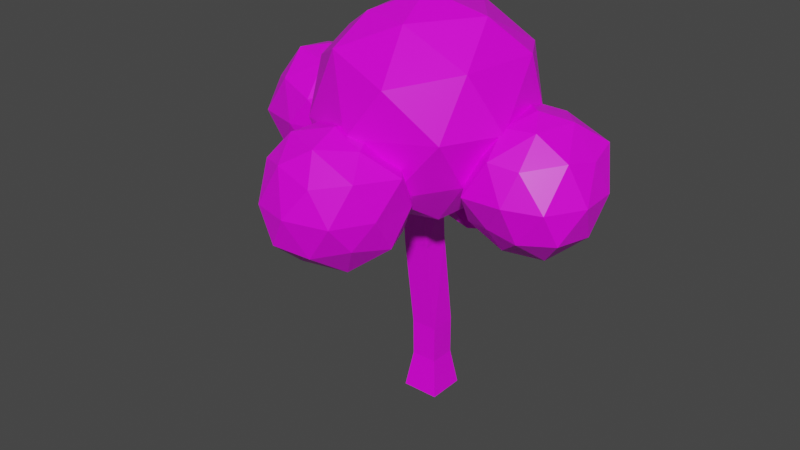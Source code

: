 # Source: Tree1.blend  (saved by Blender 2.91.10; exported with 4.5.12 LTS)
import bpy
from mathutils import Matrix  # noqa: F401  (used for matrix-valued properties, if any)

bpy.ops.wm.read_factory_settings(use_empty=True)
scene = bpy.context.scene
scene.name = 'Scene'

# ---- collections
col_collection = bpy.data.collections.new('Collection'); scene.collection.children.link(col_collection)

# ---- images (referenced by path relative to the original .blend; pixels are not part of the script)
import os
ASSET_DIR = os.environ.get("B2B_ASSET_DIR", "")  # directory of the original .blend (textures are referenced by path, not embedded)
HERE = os.path.dirname(os.path.abspath(__file__))  # packed textures are extracted next to this script under _unpacked/

def load_image(name, relpath, width, height, colorspace="sRGB"):
    """Load a texture the original file referenced (path relative to the .blend, or extracted next to this script)."""
    p = next((c for c in (os.path.join(HERE, relpath), os.path.join(ASSET_DIR, relpath)) if relpath and os.path.exists(c)), "")
    if p:
        img = bpy.data.images.load(p, check_existing=True)
        img.name = name
    else:  # same state as the original file: an image datablock whose file is absent (Cycles renders it pink)
        img = bpy.data.images.new(name, width, height)
        img.source = "FILE"
        img.filepath = "//" + (relpath or name)
    img.colorspace_settings.name = colorspace
    return img
img_imphenziapalette01_png = load_image('ImphenziaPalette01.png', 'ImphenziaPalette01.png', 1024, 1024, 'sRGB')

# ---- materials (node trees are filled in below, after node groups)
mat_material = bpy.data.materials.new('Material')
mat_material.alpha_threshold = 0.0
mat_material.use_transparent_shadow = False
mat_material.line_color = (0.0, 0.0, 0.0, 1.0)

# ---- material node trees
mat_material.use_nodes = True; mat_material.node_tree.nodes.clear()
_N = mat_material.node_tree.nodes; _L = mat_material.node_tree.links
n0 = _N.new('ShaderNodeOutputMaterial'); n0.name = 'Material Output'; n0.location = (300, 300)
n1 = _N.new('ShaderNodeBsdfPrincipled'); n1.name = 'Principled BSDF'; n1.location = (10, 300)
n1.distribution = 'GGX'
n1.subsurface_method = 'BURLEY'
n1.inputs[2].default_value = 0.4
n1.inputs[3].default_value = 1.45
n1.inputs[27].default_value = (0.0, 0.0, 0.0, 1.0)
n1.inputs[28].default_value = 1.0
n2 = _N.new('ShaderNodeTexImage'); n2.name = 'Image Texture'; n2.location = (-357, 165)
n2.image = img_imphenziapalette01_png
n2.interpolation = 'Closest'
_L.new(n1.outputs[0], n0.inputs[0])
_L.new(n2.outputs[0], n1.inputs[0])
n0.is_active_output = True

# ---- world
world_world = bpy.data.worlds.new('World'); scene.world = world_world
world_world.use_nodes = True; world_world.node_tree.nodes.clear()
_N = world_world.node_tree.nodes; _L = world_world.node_tree.links
n0 = _N.new('ShaderNodeOutputWorld'); n0.name = 'World Output'; n0.location = (300, 300)
n1 = _N.new('ShaderNodeBackground'); n1.name = 'Background'; n1.location = (10, 300)
n1.inputs[0].default_value = (0.05088, 0.05088, 0.05088, 1.0)
_L.new(n1.outputs[0], n0.inputs[0])
n0.is_active_output = True
world_world.color = (0.05088, 0.05088, 0.05088)
world_world.use_sun_shadow = False
world_world.sun_shadow_jitter_overblur = 0.0

# ---- meshes
me_cube_001 = bpy.data.meshes.new('Cube.001')
me_cube_001.from_pydata([(-1.0, -1.0, -1.0), (-0.6968, -0.6968, 1.0), (-1.0, 1.0, -1.0), (-0.6968, 0.6968, 1.0), (1.0, -1.0, -1.0), (0.6968, -0.6968, 1.0), (1.0, 1.0, -1.0), (0.6968, 0.6968, 1.0), (-0.7513, -0.6718, 2.998), (-0.7127, 0.7004, 3.09), (0.6929, 0.6955, 3.079), (0.6791, -0.6868, 2.965), (-0.9974, -1.092, 7.879), (-1.065, 0.3099, 8.205), (0.4816, 0.2691, 8.055), (0.3896, -1.082, 7.826), (-0.7021, -1.593, 10.61), (-0.7279, -0.2334, 10.93), (0.6928, -0.1689, 10.7), (0.4736, -1.493, 10.7), (-0.8207, -1.695, 11.93), (-0.8392, -0.3353, 11.82), (0.4954, -0.03409, 11.8), (0.4582, -1.694, 11.79), (0.5818, -1.568, 10.62), (-0.6862, -1.552, 10.6), (0.7955, -1.665, 12.0), (-0.6426, -1.698, 11.97), (0.5073, -4.077, 10.26), (-1.048, -3.996, 10.15), (0.474, -4.351, 11.39), (-0.9198, -4.04, 11.5), (0.4176, -4.839, 10.08), (-0.9231, -5.036, 10.19), (0.4996, -4.735, 11.44), (-1.007, -4.865, 11.19), (0.4826, -7.204, 10.98), (-0.1482, -7.503, 10.91), (0.4122, -7.278, 11.46), (-0.2113, -7.317, 11.52), (-0.9056, -1.484, 10.59), (-0.6279, -0.1781, 10.7), (-0.663, -1.644, 11.83), (-0.7528, -0.3165, 11.66), (-1.103, -1.491, 10.57), (-0.8523, -0.1123, 11.11), (-1.095, -1.496, 11.72), (-0.9998, -0.2473, 11.96), (-4.101, -1.12, 10.54), (-4.26, 0.1498, 10.78), (-3.482, -1.237, 11.78), (-3.347, -0.1584, 11.48), (-5.905, -1.302, 11.42), (-5.87, -0.8215, 11.61), (-5.33, -1.308, 12.06), (-5.706, -0.7545, 11.9), (0.953, -0.2961, 10.71), (0.8535, -1.442, 10.72), (1.028, -0.1131, 11.62), (1.126, -1.589, 11.89), (3.945, -0.5792, 10.15), (3.494, -1.942, 10.38), (3.841, -0.2031, 11.19), (3.611, -1.436, 11.63), (4.547, -0.9683, 10.24), (4.076, -2.085, 10.61), (4.384, -0.458, 11.09), (3.91, -1.69, 11.7), (6.564, -2.181, 11.5), (6.46, -2.496, 11.68), (6.369, -1.488, 12.01), (6.355, -2.498, 12.07), (0.2302, -7.333, 9.715), (2.661, -9.095, 11.75), (-0.7, -10.46, 11.51), (-2.875, -7.491, 11.48), (-0.7259, -4.58, 11.74), (2.747, -5.767, 11.5), (1.208, -10.12, 14.61), (-2.25, -9.089, 14.78), (-2.19, -5.586, 14.81), (1.655, -4.291, 14.67), (3.789, -7.077, 14.81), (0.4685, -7.588, 16.48), (-0.3274, -9.061, 10.29), (1.714, -8.343, 10.13), (1.109, -10.07, 11.29), (3.322, -7.261, 11.39), (1.745, -6.308, 10.25), (-1.593, -7.534, 10.24), (-2.202, -9.113, 11.27), (-0.4149, -5.603, 10.37), (-2.005, -5.779, 11.53), (1.191, -4.718, 11.46), (3.487, -8.464, 13.18), (3.584, -6.17, 13.17), (0.1968, -10.75, 13.12), (2.294, -10.1, 13.06), (-3.087, -8.521, 13.06), (-1.82, -10.14, 13.04), (-1.695, -4.605, 13.18), (-3.093, -6.245, 13.54), (2.425, -4.788, 13.08), (0.2846, -4.143, 13.43), (2.857, -9.14, 14.97), (-0.7743, -9.849, 15.08), (-2.844, -7.44, 14.98), (-0.4819, -5.006, 14.82), (2.623, -5.766, 14.74), (0.6153, -9.156, 15.96), (2.158, -7.896, 15.87), (-1.421, -8.347, 16.0), (-1.043, -6.282, 16.09), (0.9322, -5.618, 16.16), (6.699, -1.661, 10.02), (9.286, -3.371, 11.9), (6.055, -4.101, 12.03), (3.892, -1.399, 12.1), (5.79, 1.842, 12.06), (8.836, 0.4399, 11.89), (7.553, -4.018, 15.12), (4.626, -3.085, 15.1), (4.108, 0.736, 15.01), (7.16, 1.563, 15.12), (9.398, -0.9002, 15.08), (6.629, -1.354, 16.87), (6.295, -3.139, 10.65), (8.188, -2.549, 10.54), (7.65, -4.122, 11.77), (9.55, -1.242, 11.64), (7.968, -0.4424, 10.54), (5.1, -1.529, 10.63), (4.636, -3.479, 11.73), (6.161, 0.245, 10.59), (4.054, 0.3148, 11.92), (7.381, 1.519, 11.68), (9.951, -2.24, 13.49), (9.81, -0.1943, 13.46), (7.178, -4.733, 13.56), (8.891, -4.008, 13.48), (3.732, -1.857, 13.81), (5.087, -4.705, 13.47), (4.437, 1.426, 13.62), (3.758, -0.6412, 13.55), (8.412, 1.864, 13.55), (6.406, 2.075, 13.44), (9.017, -2.505, 15.39), (6.141, -4.355, 15.31), (4.107, -0.6587, 15.39), (5.759, 1.813, 15.33), (9.072, 0.7636, 15.38), (7.429, -2.635, 16.41), (8.013, -0.5518, 16.44), (5.892, -2.882, 16.35), (4.987, 0.1551, 16.56), (6.879, 0.6399, 16.33), (-5.933, -1.048, 10.84), (-2.954, -2.884, 12.63), (-6.29, -3.96, 12.57), (-8.722, -1.06, 12.65), (-6.23, 1.954, 12.74), (-2.827, 0.7897, 12.68), (-4.207, -4.461, 15.67), (-7.691, -2.771, 15.61), (-7.685, 1.009, 15.93), (-4.262, 1.144, 15.76), (-1.963, -0.9513, 15.63), (-5.24, -1.122, 17.44), (-5.902, -2.772, 11.03), (-3.979, -2.216, 11.43), (-4.611, -3.815, 12.34), (-2.307, -1.144, 12.43), (-3.781, -0.1188, 11.17), (-7.358, -1.135, 11.27), (-7.685, -2.804, 12.54), (-6.027, 0.5019, 11.19), (-7.764, 0.6943, 12.29), (-4.587, 1.542, 12.5), (-1.724, -2.265, 13.92), (-1.936, 0.08366, 14.26), (-5.18, -4.758, 14.3), (-3.368, -3.747, 13.94), (-8.472, -2.187, 14.2), (-7.619, -3.859, 14.13), (-7.439, 1.363, 13.97), (-8.605, -0.2258, 13.96), (-3.378, 1.653, 14.23), (-5.546, 2.104, 14.07), (-2.764, -2.352, 15.89), (-6.321, -3.83, 16.07), (-8.12, -0.9497, 16.01), (-6.235, 1.219, 15.84), (-2.453, 0.0004284, 15.65), (-4.708, -2.789, 17.0), (-3.171, -1.709, 16.94), (-6.739, -2.254, 17.19), (-6.821, -0.2018, 16.94), (-4.566, 0.6979, 16.89), (0.9585, -1.901, 10.57), (4.863, -4.257, 13.69), (-0.6095, -6.703, 13.6), (-3.708, -2.285, 13.62), (-0.287, 2.696, 13.56), (4.705, 1.434, 13.71), (2.58, -6.989, 18.4), (-2.852, -4.822, 18.27), (-2.302, 0.8762, 18.1), (2.092, 2.647, 18.38), (5.399, -0.1023, 18.85), (0.9479, -1.987, 21.35), (0.07955, -4.636, 11.42), (3.182, -3.747, 11.42), (2.41, -6.401, 13.17), (5.602, -1.461, 13.1), (3.308, -0.3022, 11.38), (-1.843, -1.98, 11.56), (-3.116, -4.409, 13.33), (0.3126, 0.6772, 11.26), (-2.319, 0.5577, 13.33), (2.132, 2.478, 13.22), (6.111, -3.071, 16.11), (5.803, 0.4222, 16.08), (1.023, -7.619, 16.04), (4.683, -5.766, 16.07), (-4.143, -3.606, 16.21), (-2.209, -6.415, 15.9), (-2.071, 2.369, 15.99), (-3.792, -0.1486, 16.22), (3.548, 3.122, 16.04), (0.8211, 3.898, 16.47), (4.826, -4.12, 18.83), (-0.9331, -6.097, 19.26), (-3.387, -2.298, 19.01), (-0.4566, 2.184, 18.84), (4.441, 1.505, 18.87), (1.647, -4.477, 20.46), (4.015, -1.641, 20.61), (-0.8622, -3.89, 20.47), (-0.836, -0.4136, 20.7), (1.77, 1.13, 20.51)], [], [(0, 1, 3, 2), (2, 3, 7, 6), (6, 7, 5, 4), (4, 5, 1, 0), (2, 6, 4, 0), (3, 1, 8, 9), (8, 11, 15, 12), (1, 5, 11, 8), (7, 3, 9, 10), (5, 7, 10, 11), (15, 14, 18, 19), (10, 9, 13, 14), (11, 10, 14, 15), (9, 8, 12, 13), (16, 19, 24, 25), (13, 12, 16, 17), (12, 15, 19, 16), (14, 13, 17, 18), (22, 21, 20, 23), (18, 17, 21, 22), (23, 19, 57, 59), (21, 17, 41, 43), (24, 26, 30, 28), (19, 23, 26, 24), (20, 16, 25, 27), (23, 20, 27, 26), (31, 29, 33, 35), (25, 24, 28, 29), (27, 25, 29, 31), (26, 27, 31, 30), (32, 34, 38, 36), (30, 31, 35, 34), (28, 30, 34, 32), (29, 28, 32, 33), (37, 36, 38, 39), (33, 32, 36, 37), (35, 33, 37, 39), (34, 35, 39, 38), (43, 41, 45, 47), (20, 21, 43, 42), (16, 20, 42, 40), (17, 16, 40, 41), (44, 46, 50, 48), (42, 43, 47, 46), (40, 42, 46, 44), (41, 40, 44, 45), (49, 48, 52, 53), (45, 44, 48, 49), (47, 45, 49, 51), (46, 47, 51, 50), (53, 52, 54, 55), (51, 49, 53, 55), (50, 51, 55, 54), (48, 50, 54, 52), (59, 57, 61, 63), (22, 23, 59, 58), (18, 22, 58, 56), (19, 18, 56, 57), (60, 62, 66, 64), (57, 56, 60, 61), (56, 58, 62, 60), (58, 59, 63, 62), (66, 67, 71, 70), (62, 63, 67, 66), (63, 61, 65, 67), (61, 60, 64, 65), (69, 68, 70, 71), (67, 65, 69, 71), (65, 64, 68, 69), (64, 66, 70, 68), (72, 85, 84), (73, 85, 87), (72, 84, 89), (72, 89, 91), (72, 91, 88), (73, 87, 94), (74, 86, 96), (75, 90, 98), (76, 92, 100), (77, 93, 102), (73, 94, 97), (74, 96, 99), (75, 98, 101), (76, 100, 103), (77, 102, 95), (78, 104, 109), (79, 105, 111), (80, 106, 112), (81, 107, 113), (82, 108, 110), (110, 113, 83), (110, 108, 113), (108, 81, 113), (113, 112, 83), (113, 107, 112), (107, 80, 112), (112, 111, 83), (112, 106, 111), (106, 79, 111), (111, 109, 83), (111, 105, 109), (105, 78, 109), (109, 110, 83), (109, 104, 110), (104, 82, 110), (95, 108, 82), (95, 102, 108), (102, 81, 108), (103, 107, 81), (103, 100, 107), (100, 80, 107), (101, 106, 80), (101, 98, 106), (98, 79, 106), (99, 105, 79), (99, 96, 105), (96, 78, 105), (97, 104, 78), (97, 94, 104), (94, 82, 104), (102, 103, 81), (102, 93, 103), (93, 76, 103), (100, 101, 80), (100, 92, 101), (92, 75, 101), (98, 99, 79), (98, 90, 99), (90, 74, 99), (96, 97, 78), (96, 86, 97), (86, 73, 97), (94, 95, 82), (94, 87, 95), (87, 77, 95), (88, 93, 77), (88, 91, 93), (91, 76, 93), (91, 92, 76), (91, 89, 92), (89, 75, 92), (89, 90, 75), (89, 84, 90), (84, 74, 90), (87, 88, 77), (87, 85, 88), (85, 72, 88), (84, 86, 74), (84, 85, 86), (85, 73, 86), (114, 127, 126), (115, 127, 129), (114, 126, 131), (114, 131, 133), (114, 133, 130), (115, 129, 136), (116, 128, 138), (117, 132, 140), (118, 134, 142), (119, 135, 144), (115, 136, 139), (116, 138, 141), (117, 140, 143), (118, 142, 145), (119, 144, 137), (120, 146, 151), (121, 147, 153), (122, 148, 154), (123, 149, 155), (124, 150, 152), (152, 155, 125), (152, 150, 155), (150, 123, 155), (155, 154, 125), (155, 149, 154), (149, 122, 154), (154, 153, 125), (154, 148, 153), (148, 121, 153), (153, 151, 125), (153, 147, 151), (147, 120, 151), (151, 152, 125), (151, 146, 152), (146, 124, 152), (137, 150, 124), (137, 144, 150), (144, 123, 150), (145, 149, 123), (145, 142, 149), (142, 122, 149), (143, 148, 122), (143, 140, 148), (140, 121, 148), (141, 147, 121), (141, 138, 147), (138, 120, 147), (139, 146, 120), (139, 136, 146), (136, 124, 146), (144, 145, 123), (144, 135, 145), (135, 118, 145), (142, 143, 122), (142, 134, 143), (134, 117, 143), (140, 141, 121), (140, 132, 141), (132, 116, 141), (138, 139, 120), (138, 128, 139), (128, 115, 139), (136, 137, 124), (136, 129, 137), (129, 119, 137), (130, 135, 119), (130, 133, 135), (133, 118, 135), (133, 134, 118), (133, 131, 134), (131, 117, 134), (131, 132, 117), (131, 126, 132), (126, 116, 132), (129, 130, 119), (129, 127, 130), (127, 114, 130), (126, 128, 116), (126, 127, 128), (127, 115, 128), (156, 169, 168), (157, 169, 171), (156, 168, 173), (156, 173, 175), (156, 175, 172), (157, 171, 178), (158, 170, 180), (159, 174, 182), (160, 176, 184), (161, 177, 186), (157, 178, 181), (158, 180, 183), (159, 182, 185), (160, 184, 187), (161, 186, 179), (162, 188, 193), (163, 189, 195), (164, 190, 196), (165, 191, 197), (166, 192, 194), (194, 197, 167), (194, 192, 197), (192, 165, 197), (197, 196, 167), (197, 191, 196), (191, 164, 196), (196, 195, 167), (196, 190, 195), (190, 163, 195), (195, 193, 167), (195, 189, 193), (189, 162, 193), (193, 194, 167), (193, 188, 194), (188, 166, 194), (179, 192, 166), (179, 186, 192), (186, 165, 192), (187, 191, 165), (187, 184, 191), (184, 164, 191), (185, 190, 164), (185, 182, 190), (182, 163, 190), (183, 189, 163), (183, 180, 189), (180, 162, 189), (181, 188, 162), (181, 178, 188), (178, 166, 188), (186, 187, 165), (186, 177, 187), (177, 160, 187), (184, 185, 164), (184, 176, 185), (176, 159, 185), (182, 183, 163), (182, 174, 183), (174, 158, 183), (180, 181, 162), (180, 170, 181), (170, 157, 181), (178, 179, 166), (178, 171, 179), (171, 161, 179), (172, 177, 161), (172, 175, 177), (175, 160, 177), (175, 176, 160), (175, 173, 176), (173, 159, 176), (173, 174, 159), (173, 168, 174), (168, 158, 174), (171, 172, 161), (171, 169, 172), (169, 156, 172), (168, 170, 158), (168, 169, 170), (169, 157, 170), (198, 211, 210), (199, 211, 213), (198, 210, 215), (198, 215, 217), (198, 217, 214), (199, 213, 220), (200, 212, 222), (201, 216, 224), (202, 218, 226), (203, 219, 228), (199, 220, 223), (200, 222, 225), (201, 224, 227), (202, 226, 229), (203, 228, 221), (204, 230, 235), (205, 231, 237), (206, 232, 238), (207, 233, 239), (208, 234, 236), (236, 239, 209), (236, 234, 239), (234, 207, 239), (239, 238, 209), (239, 233, 238), (233, 206, 238), (238, 237, 209), (238, 232, 237), (232, 205, 237), (237, 235, 209), (237, 231, 235), (231, 204, 235), (235, 236, 209), (235, 230, 236), (230, 208, 236), (221, 234, 208), (221, 228, 234), (228, 207, 234), (229, 233, 207), (229, 226, 233), (226, 206, 233), (227, 232, 206), (227, 224, 232), (224, 205, 232), (225, 231, 205), (225, 222, 231), (222, 204, 231), (223, 230, 204), (223, 220, 230), (220, 208, 230), (228, 229, 207), (228, 219, 229), (219, 202, 229), (226, 227, 206), (226, 218, 227), (218, 201, 227), (224, 225, 205), (224, 216, 225), (216, 200, 225), (222, 223, 204), (222, 212, 223), (212, 199, 223), (220, 221, 208), (220, 213, 221), (213, 203, 221), (214, 219, 203), (214, 217, 219), (217, 202, 219), (217, 218, 202), (217, 215, 218), (215, 201, 218), (215, 216, 201), (215, 210, 216), (210, 200, 216), (213, 214, 203), (213, 211, 214), (211, 198, 214), (210, 212, 200), (210, 211, 212), (211, 199, 212)])
_uv = me_cube_001.uv_layers.new(name='UVMap')
_uv.uv.foreach_set('vector', [0.8086, 0.5664, 0.8086, 0.5664, 0.8086, 0.5664, 0.8086, 0.5664, 0.8086, 0.5664, 0.8086, 0.5664, 0.8086, 0.5664, 0.8086, 0.5664, 0.8086, 0.5664, 0.8086, 0.5664, 0.8086, 0.5664, 0.8086, 0.5664, 0.8086, 0.5664, 0.8086, 0.5664, 0.8086, 0.5664, 0.8086, 0.5664, 0.8086, 0.5664, 0.8086, 0.5664, 0.8086, 0.5664, 0.8086, 0.5664, 0.8086, 0.5664, 0.8086, 0.5664, 0.8086, 0.5664, 0.8086, 0.5664, 0.8086, 0.5664, 0.8086, 0.5664, 0.8086, 0.5664, 0.8086, 0.5664, 0.8086, 0.5664, 0.8086, 0.5664, 0.8086, 0.5664, 0.8086, 0.5664, 0.8086, 0.5664, 0.8086, 0.5664, 0.8086, 0.5664, 0.8086, 0.5664, 0.8086, 0.5664, 0.8086, 0.5664, 0.8086, 0.5664, 0.8086, 0.5664, 0.8086, 0.5664, 0.8086, 0.5664, 0.8086, 0.5664, 0.8086, 0.5664, 0.8086, 0.5664, 0.8086, 0.5664, 0.8086, 0.5664, 0.8086, 0.5664, 0.8086, 0.5664, 0.8086, 0.5664, 0.8086, 0.5664, 0.8086, 0.5664, 0.8086, 0.5664, 0.8086, 0.5664, 0.8086, 0.5664, 0.8086, 0.5664, 0.8086, 0.5664, 0.8086, 0.5664, 0.8086, 0.5664, 0.8086, 0.5664, 0.8086, 0.5664, 0.8086, 0.5664, 0.8086, 0.5664, 0.8086, 0.5664, 0.8086, 0.5664, 0.8086, 0.5664, 0.8086, 0.5664, 0.8086, 0.5664, 0.8086, 0.5664, 0.8086, 0.5664, 0.8086, 0.5664, 0.8086, 0.5664, 0.8086, 0.5664, 0.8086, 0.5664, 0.8086, 0.5664, 0.8086, 0.5664, 0.8086, 0.5664, 0.8086, 0.5664, 0.8086, 0.5664, 0.8086, 0.5664, 0.8086, 0.5664, 0.8086, 0.5664, 0.8086, 0.5664, 0.8086, 0.5664, 0.8086, 0.5664, 0.8086, 0.5664, 0.8086, 0.5664, 0.8086, 0.5664, 0.8086, 0.5664, 0.8086, 0.5664, 0.8086, 0.5664, 0.8086, 0.5664, 0.8086, 0.5664, 0.8086, 0.5664, 0.8086, 0.5664, 0.8086, 0.5664, 0.8086, 0.5664, 0.8086, 0.5664, 0.8086, 0.5664, 0.8086, 0.5664, 0.8086, 0.5664, 0.8086, 0.5664, 0.8086, 0.5664, 0.8086, 0.5664, 0.8086, 0.5664, 0.8086, 0.5664, 0.8086, 0.5664, 0.8086, 0.5664, 0.8086, 0.5664, 0.8086, 0.5664, 0.8086, 0.5664, 0.8086, 0.5664, 0.8086, 0.5664, 0.8086, 0.5664, 0.8086, 0.5664, 0.8086, 0.5664, 0.8086, 0.5664, 0.8086, 0.5664, 0.8086, 0.5664, 0.8086, 0.5664, 0.8086, 0.5664, 0.8086, 0.5664, 0.8086, 0.5664, 0.8086, 0.5664, 0.8086, 0.5664, 0.8086, 0.5664, 0.8086, 0.5664, 0.8086, 0.5664, 0.8086, 0.5664, 0.8086, 0.5664, 0.8086, 0.5664, 0.8086, 0.5664, 0.8086, 0.5664, 0.8086, 0.5664, 0.8086, 0.5664, 0.8086, 0.5664, 0.8086, 0.5664, 0.8086, 0.5664, 0.8086, 0.5664, 0.8086, 0.5664, 0.8086, 0.5664, 0.8086, 0.5664, 0.8086, 0.5664, 0.8086, 0.5664, 0.8086, 0.5664, 0.8086, 0.5664, 0.8086, 0.5664, 0.8086, 0.5664, 0.8086, 0.5664, 0.8086, 0.5664, 0.8086, 0.5664, 0.8086, 0.5664, 0.8086, 0.5664, 0.8086, 0.5664, 0.8086, 0.5664, 0.8086, 0.5664, 0.8086, 0.5664, 0.8086, 0.5664, 0.8086, 0.5664, 0.8086, 0.5664, 0.8086, 0.5664, 0.8086, 0.5664, 0.8086, 0.5664, 0.8086, 0.5664, 0.8086, 0.5664, 0.8086, 0.5664, 0.8086, 0.5664, 0.8086, 0.5664, 0.8086, 0.5664, 0.8086, 0.5664, 0.8086, 0.5664, 0.8086, 0.5664, 0.8086, 0.5664, 0.8086, 0.5664, 0.8086, 0.5664, 0.8086, 0.5664, 0.8086, 0.5664, 0.8086, 0.5664, 0.8086, 0.5664, 0.8086, 0.5664, 0.8086, 0.5664, 0.8086, 0.5664, 0.8086, 0.5664, 0.8086, 0.5664, 0.8086, 0.5664, 0.8086, 0.5664, 0.8086, 0.5664, 0.8086, 0.5664, 0.8086, 0.5664, 0.8086, 0.5664, 0.8086, 0.5664, 0.8086, 0.5664, 0.8086, 0.5664, 0.8086, 0.5664, 0.8086, 0.5664, 0.8086, 0.5664, 0.8086, 0.5664, 0.8086, 0.5664, 0.8086, 0.5664, 0.8086, 0.5664, 0.8086, 0.5664, 0.8086, 0.5664, 0.8086, 0.5664, 0.8086, 0.5664, 0.8086, 0.5664, 0.8086, 0.5664, 0.8086, 0.5664, 0.8086, 0.5664, 0.8086, 0.5664, 0.8086, 0.5664, 0.8086, 0.5664, 0.8086, 0.5664, 0.8086, 0.5664, 0.8086, 0.5664, 0.8086, 0.5664, 0.8086, 0.5664, 0.8086, 0.5664, 0.8086, 0.5664, 0.8086, 0.5664, 0.8086, 0.5664, 0.8086, 0.5664, 0.8086, 0.5664, 0.8086, 0.5664, 0.8086, 0.5664, 0.8086, 0.5664, 0.8086, 0.5664, 0.8086, 0.5664, 0.8086, 0.5664, 0.8086, 0.5664, 0.8086, 0.5664, 0.8086, 0.5664, 0.8086, 0.5664, 0.8086, 0.5664, 0.8086, 0.5664, 0.8086, 0.5664, 0.8086, 0.5664, 0.8086, 0.5664, 0.8086, 0.5664, 0.8086, 0.5664, 0.8086, 0.5664, 0.8086, 0.5664, 0.8086, 0.5664, 0.8086, 0.5664, 0.8086, 0.5664, 0.8086, 0.5664, 0.8086, 0.5664, 0.8086, 0.5664, 0.8086, 0.5664, 0.8086, 0.5664, 0.8086, 0.5664, 0.8086, 0.5664, 0.8086, 0.5664, 0.8086, 0.5664, 0.8086, 0.5664, 0.8086, 0.5664, 0.8086, 0.5664, 0.8086, 0.5664, 0.8086, 0.5664, 0.8086, 0.5664, 0.8086, 0.5664, 0.8086, 0.5664, 0.8086, 0.5664, 0.8086, 0.5664, 0.8086, 0.5664, 0.8086, 0.5664, 0.8086, 0.5664, 0.8086, 0.5664, 0.8086, 0.5664, 0.8086, 0.5664, 0.8086, 0.5664, 0.8086, 0.5664, 0.8086, 0.5664, 0.8086, 0.5664, 0.8086, 0.5664, 0.8086, 0.5664, 0.8086, 0.5664, 0.8086, 0.5664, 0.8086, 0.5664, 0.8086, 0.5664, 0.8086, 0.5664, 0.8184, 0.7987, 0.8184, 0.7987, 0.8184, 0.7987, 0.8184, 0.7987, 0.8184, 0.7987, 0.8184, 0.7987, 0.8184, 0.7987, 0.8184, 0.7987, 0.8184, 0.7987, 0.8184, 0.7987, 0.8184, 0.7987, 0.8184, 0.7987, 0.8184, 0.7987, 0.8184, 0.7987, 0.8184, 0.7987, 0.8184, 0.7987, 0.8184, 0.7987, 0.8184, 0.7987, 0.8184, 0.7987, 0.8184, 0.7987, 0.8184, 0.7987, 0.8184, 0.7987, 0.8184, 0.7987, 0.8184, 0.7987, 0.8184, 0.7987, 0.8184, 0.7987, 0.8184, 0.7987, 0.8184, 0.7987, 0.8184, 0.7987, 0.8184, 0.7987, 0.8184, 0.7987, 0.8184, 0.7987, 0.8184, 0.7987, 0.8184, 0.7987, 0.8184, 0.7987, 0.8184, 0.7987, 0.8184, 0.7987, 0.8184, 0.7987, 0.8184, 0.7987, 0.8184, 0.7987, 0.8184, 0.7987, 0.8184, 0.7987, 0.8184, 0.7987, 0.8184, 0.7987, 0.8184, 0.7987, 0.8184, 0.7987, 0.8184, 0.7987, 0.8184, 0.7987, 0.8184, 0.7987, 0.8184, 0.7987, 0.8184, 0.7987, 0.8184, 0.7987, 0.8184, 0.7987, 0.8184, 0.7987, 0.8184, 0.7987, 0.8184, 0.7987, 0.8184, 0.7987, 0.8184, 0.7987, 0.8184, 0.7987, 0.8184, 0.7987, 0.8184, 0.7987, 0.8184, 0.7987, 0.8184, 0.7987, 0.8184, 0.7987, 0.8184, 0.7987, 0.8184, 0.7987, 0.8184, 0.7987, 0.8184, 0.7987, 0.8184, 0.7987, 0.8184, 0.7987, 0.8184, 0.7987, 0.8184, 0.7987, 0.8184, 0.7987, 0.8184, 0.7987, 0.8184, 0.7987, 0.8184, 0.7987, 0.8184, 0.7987, 0.8184, 0.7987, 0.8184, 0.7987, 0.8184, 0.7987, 0.8184, 0.7987, 0.8184, 0.7987, 0.8184, 0.7987, 0.8184, 0.7987, 0.8184, 0.7987, 0.8184, 0.7987, 0.8184, 0.7987, 0.8184, 0.7987, 0.8184, 0.7987, 0.8184, 0.7987, 0.8184, 0.7987, 0.8184, 0.7987, 0.8184, 0.7987, 0.8184, 0.7987, 0.8184, 0.7987, 0.8184, 0.7987, 0.8184, 0.7987, 0.8184, 0.7987, 0.8184, 0.7987, 0.8184, 0.7987, 0.8184, 0.7987, 0.8184, 0.7987, 0.8184, 0.7987, 0.8184, 0.7987, 0.8184, 0.7987, 0.8184, 0.7987, 0.8184, 0.7987, 0.8184, 0.7987, 0.8184, 0.7987, 0.8184, 0.7987, 0.8184, 0.7987, 0.8184, 0.7987, 0.8184, 0.7987, 0.8184, 0.7987, 0.8184, 0.7987, 0.8184, 0.7987, 0.8184, 0.7987, 0.8184, 0.7987, 0.8184, 0.7987, 0.8184, 0.7987, 0.8184, 0.7987, 0.8184, 0.7987, 0.8184, 0.7987, 0.8184, 0.7987, 0.8184, 0.7987, 0.8184, 0.7987, 0.8184, 0.7987, 0.8184, 0.7987, 0.8184, 0.7987, 0.8184, 0.7987, 0.8184, 0.7987, 0.8184, 0.7987, 0.8184, 0.7987, 0.8184, 0.7987, 0.8184, 0.7987, 0.8184, 0.7987, 0.8184, 0.7987, 0.8184, 0.7987, 0.8184, 0.7987, 0.8184, 0.7987, 0.8184, 0.7987, 0.8184, 0.7987, 0.8184, 0.7987, 0.8184, 0.7987, 0.8184, 0.7987, 0.8184, 0.7987, 0.8184, 0.7987, 0.8184, 0.7987, 0.8184, 0.7987, 0.8184, 0.7987, 0.8184, 0.7987, 0.8184, 0.7987, 0.8184, 0.7987, 0.8184, 0.7987, 0.8184, 0.7987, 0.8184, 0.7987, 0.8184, 0.7987, 0.8184, 0.7987, 0.8184, 0.7987, 0.8184, 0.7987, 0.8184, 0.7987, 0.8184, 0.7987, 0.8184, 0.7987, 0.8184, 0.7987, 0.8184, 0.7987, 0.8184, 0.7987, 0.8184, 0.7987, 0.8184, 0.7987, 0.8184, 0.7987, 0.8184, 0.7987, 0.8184, 0.7987, 0.8184, 0.7987, 0.8184, 0.7987, 0.8184, 0.7987, 0.8184, 0.7987, 0.8184, 0.7987, 0.8184, 0.7987, 0.8184, 0.7987, 0.8184, 0.7987, 0.8184, 0.7987, 0.8184, 0.7987, 0.8184, 0.7987, 0.8184, 0.7987, 0.8184, 0.7987, 0.8184, 0.7987, 0.8184, 0.7987, 0.8184, 0.7987, 0.8184, 0.7987, 0.8184, 0.7987, 0.8184, 0.7987, 0.8184, 0.7987, 0.8184, 0.7987, 0.8184, 0.7987, 0.8184, 0.7987, 0.8184, 0.7987, 0.8184, 0.7987, 0.8184, 0.7987, 0.8184, 0.7987, 0.8184, 0.7987, 0.8184, 0.7987, 0.8184, 0.7987, 0.8184, 0.7987, 0.8184, 0.7987, 0.8184, 0.7987, 0.8184, 0.7987, 0.8184, 0.7987, 0.8184, 0.7987, 0.8184, 0.7987, 0.8184, 0.7987, 0.8184, 0.7987, 0.8184, 0.7987, 0.8184, 0.7987, 0.8184, 0.7987, 0.8184, 0.7987, 0.8184, 0.7987, 0.8184, 0.7987, 0.8184, 0.7987, 0.8184, 0.7987, 0.8184, 0.7987, 0.8184, 0.7987, 0.8184, 0.7987, 0.8184, 0.7987, 0.8184, 0.7987, 0.8184, 0.7987, 0.8184, 0.7987, 0.8184, 0.7987, 0.8184, 0.7987, 0.8184, 0.7987, 0.8184, 0.7987, 0.8184, 0.7987, 0.8184, 0.7987, 0.8184, 0.7987, 0.8184, 0.7987, 0.8184, 0.7987, 0.8184, 0.7987, 0.8184, 0.7987, 0.8184, 0.7987, 0.8184, 0.7987, 0.8184, 0.7987, 0.8184, 0.7987, 0.8184, 0.7987, 0.8184, 0.7987, 0.8184, 0.7987, 0.8184, 0.7987, 0.8184, 0.7987, 0.8184, 0.7987, 0.8184, 0.7987, 0.8184, 0.7987, 0.8184, 0.7987, 0.8184, 0.7987, 0.8184, 0.7987, 0.8184, 0.7987, 0.8184, 0.7987, 0.8184, 0.7987, 0.8184, 0.7987, 0.8184, 0.7987, 0.8184, 0.7987, 0.8184, 0.7987, 0.8184, 0.7987, 0.8184, 0.7987, 0.8184, 0.7987, 0.8184, 0.7987, 0.8184, 0.7987, 0.8184, 0.7987, 0.8184, 0.7987, 0.8184, 0.7987, 0.8184, 0.7987, 0.8184, 0.7987, 0.8184, 0.7987, 0.8184, 0.7987, 0.8184, 0.7987, 0.8184, 0.7987, 0.8184, 0.7987, 0.8184, 0.7987, 0.8184, 0.7987, 0.8184, 0.7987, 0.8184, 0.7987, 0.8184, 0.7987, 0.8184, 0.7987, 0.8184, 0.7987, 0.8184, 0.7987, 0.8184, 0.7987, 0.8184, 0.7987, 0.8184, 0.7987, 0.8184, 0.7987, 0.8184, 0.7987, 0.8184, 0.7987, 0.8184, 0.7987, 0.8184, 0.7987, 0.8184, 0.7987, 0.8184, 0.7987, 0.8184, 0.7987, 0.8184, 0.7987, 0.8184, 0.7987, 0.8184, 0.7987, 0.8184, 0.7987, 0.8184, 0.7987, 0.8184, 0.7987, 0.8184, 0.7987, 0.8184, 0.7987, 0.8184, 0.7987, 0.8184, 0.7987, 0.8184, 0.7987, 0.8184, 0.7987, 0.8184, 0.7987, 0.8184, 0.7987, 0.8184, 0.7987, 0.8184, 0.7987, 0.8184, 0.7987, 0.8184, 0.7987, 0.8184, 0.7987, 0.8184, 0.7987, 0.8184, 0.7987, 0.8184, 0.7987, 0.8184, 0.7987, 0.8184, 0.7987, 0.8184, 0.7987, 0.8184, 0.7987, 0.8184, 0.7987, 0.8184, 0.7987, 0.8184, 0.7987, 0.8184, 0.7987, 0.8184, 0.7987, 0.8184, 0.7987, 0.8184, 0.7987, 0.8184, 0.7987, 0.8184, 0.7987, 0.8184, 0.7987, 0.8184, 0.7987, 0.8184, 0.7987, 0.8184, 0.7987, 0.8184, 0.7987, 0.8184, 0.7987, 0.8184, 0.7987, 0.8184, 0.7987, 0.8184, 0.7987, 0.8184, 0.7987, 0.8184, 0.7987, 0.8184, 0.7987, 0.8184, 0.7987, 0.8184, 0.7987, 0.8184, 0.7987, 0.8184, 0.7987, 0.8184, 0.7987, 0.8184, 0.7987, 0.8184, 0.7987, 0.8184, 0.7987, 0.8184, 0.7987, 0.8184, 0.7987, 0.8184, 0.7987, 0.8184, 0.7987, 0.8184, 0.7987, 0.8184, 0.7987, 0.8184, 0.7987, 0.8184, 0.7987, 0.8184, 0.7987, 0.8184, 0.7987, 0.8184, 0.7987, 0.8184, 0.7987, 0.8184, 0.7987, 0.8184, 0.7987, 0.8184, 0.7987, 0.8184, 0.7987, 0.8184, 0.7987, 0.8184, 0.7987, 0.8184, 0.7987, 0.8184, 0.7987, 0.8184, 0.7987, 0.8184, 0.7987, 0.8184, 0.7987, 0.8184, 0.7987, 0.8184, 0.7987, 0.8184, 0.7987, 0.8184, 0.7987, 0.8184, 0.7987, 0.8184, 0.7987, 0.8184, 0.7987, 0.8184, 0.7987, 0.8184, 0.7987, 0.8184, 0.7987, 0.8184, 0.7987, 0.8184, 0.7987, 0.8184, 0.7987, 0.8184, 0.7987, 0.8184, 0.7987, 0.8184, 0.7987, 0.8184, 0.7987, 0.8184, 0.7987, 0.8184, 0.7987, 0.8184, 0.7987, 0.8184, 0.7987, 0.8184, 0.7987, 0.8184, 0.7987, 0.8184, 0.7987, 0.8184, 0.7987, 0.8184, 0.7987, 0.8184, 0.7987, 0.8184, 0.7987, 0.8184, 0.7987, 0.8184, 0.7987, 0.8184, 0.7987, 0.8184, 0.7987, 0.8184, 0.7987, 0.8184, 0.7987, 0.8184, 0.7987, 0.8184, 0.7987, 0.8184, 0.7987, 0.8184, 0.7987, 0.8184, 0.7987, 0.8184, 0.7987, 0.8184, 0.7987, 0.8184, 0.7987, 0.8184, 0.7987, 0.8184, 0.7987, 0.8184, 0.7987, 0.8184, 0.7987, 0.8184, 0.7987, 0.8184, 0.7987, 0.8184, 0.7987, 0.8184, 0.7987, 0.8184, 0.7987, 0.8184, 0.7987, 0.8184, 0.7987, 0.8184, 0.7987, 0.8184, 0.7987, 0.8184, 0.7987, 0.8184, 0.7987, 0.8184, 0.7987, 0.8184, 0.7987, 0.8184, 0.7987, 0.8184, 0.7987, 0.8184, 0.7987, 0.8184, 0.7987, 0.8184, 0.7987, 0.8184, 0.7987, 0.8184, 0.7987, 0.8184, 0.7987, 0.8184, 0.7987, 0.8184, 0.7987, 0.8184, 0.7987, 0.8184, 0.7987, 0.8184, 0.7987, 0.8184, 0.7987, 0.8184, 0.7987, 0.8184, 0.7987, 0.8184, 0.7987, 0.8184, 0.7987, 0.8184, 0.7987, 0.8184, 0.7987, 0.8184, 0.7987, 0.8184, 0.7987, 0.8184, 0.7987, 0.8184, 0.7987, 0.8184, 0.7987, 0.8184, 0.7987, 0.8184, 0.7987, 0.8184, 0.7987, 0.8184, 0.7987, 0.8184, 0.7987, 0.8184, 0.7987, 0.8184, 0.7987, 0.8184, 0.7987, 0.8184, 0.7987, 0.8184, 0.7987, 0.8184, 0.7987, 0.8184, 0.7987, 0.8184, 0.7987, 0.8184, 0.7987, 0.8184, 0.7987, 0.8184, 0.7987, 0.8184, 0.7987, 0.8184, 0.7987, 0.8184, 0.7987, 0.8184, 0.7987, 0.8184, 0.7987, 0.8184, 0.7987, 0.8184, 0.7987, 0.8184, 0.7987, 0.8184, 0.7987, 0.8184, 0.7987, 0.8184, 0.7987, 0.8184, 0.7987, 0.8184, 0.7987, 0.8184, 0.7987, 0.8184, 0.7987, 0.8184, 0.7987, 0.8184, 0.7987, 0.8184, 0.7987, 0.8184, 0.7987, 0.8184, 0.7987, 0.8184, 0.7987, 0.8184, 0.7987, 0.8184, 0.7987, 0.8184, 0.7987, 0.8184, 0.7987, 0.8184, 0.7987, 0.8184, 0.7987, 0.8184, 0.7987, 0.8184, 0.7987, 0.8184, 0.7987, 0.8184, 0.7987, 0.8184, 0.7987, 0.8184, 0.7987, 0.8184, 0.7987, 0.8184, 0.7987, 0.8184, 0.7987, 0.8184, 0.7987, 0.8184, 0.7987, 0.8184, 0.7987, 0.8184, 0.7987, 0.8184, 0.7987, 0.8184, 0.7987, 0.8184, 0.7987, 0.8184, 0.7987, 0.8184, 0.7987, 0.8184, 0.7987, 0.8184, 0.7987, 0.8184, 0.7987, 0.8184, 0.7987, 0.8184, 0.7987, 0.8184, 0.7987, 0.8184, 0.7987, 0.8184, 0.7987, 0.8184, 0.7987, 0.8184, 0.7987, 0.8184, 0.7987, 0.8184, 0.7987, 0.8184, 0.7987, 0.8184, 0.7987, 0.8184, 0.7987, 0.8184, 0.7987, 0.8184, 0.7987, 0.8184, 0.7987, 0.8184, 0.7987, 0.8184, 0.7987, 0.8184, 0.7987, 0.8184, 0.7987, 0.8184, 0.7987, 0.8184, 0.7987, 0.8184, 0.7987, 0.8184, 0.7987, 0.8184, 0.7987, 0.8184, 0.7987, 0.8184, 0.7987, 0.8184, 0.7987, 0.8184, 0.7987, 0.8184, 0.7987, 0.8184, 0.7987, 0.8184, 0.7987, 0.8184, 0.7987, 0.8184, 0.7987, 0.8184, 0.7987, 0.8184, 0.7987, 0.8184, 0.7987, 0.8184, 0.7987, 0.8184, 0.7987, 0.8184, 0.7987, 0.8184, 0.7987, 0.8184, 0.7987, 0.8184, 0.7987, 0.8184, 0.7987, 0.8184, 0.7987, 0.8184, 0.7987, 0.8184, 0.7987, 0.8184, 0.7987, 0.8184, 0.7987, 0.8184, 0.7987, 0.8184, 0.7987, 0.8184, 0.7987, 0.8184, 0.7987, 0.8184, 0.7987, 0.8184, 0.7987, 0.8184, 0.7987, 0.8184, 0.7987, 0.8184, 0.7987, 0.8184, 0.7987, 0.8184, 0.7987, 0.8184, 0.7987, 0.8184, 0.7987, 0.8184, 0.7987, 0.8184, 0.7987, 0.8184, 0.7987, 0.8184, 0.7987, 0.8184, 0.7987, 0.8184, 0.7987, 0.8184, 0.7987, 0.8184, 0.7987, 0.8184, 0.7987, 0.8184, 0.7987, 0.8184, 0.7987, 0.8184, 0.7987, 0.8184, 0.7987, 0.8184, 0.7987, 0.8184, 0.7987, 0.8184, 0.7987, 0.8184, 0.7987, 0.8184, 0.7987, 0.8184, 0.7987, 0.8184, 0.7987, 0.8184, 0.7987, 0.8184, 0.7987, 0.8184, 0.7987, 0.8184, 0.7987, 0.8184, 0.7987, 0.8184, 0.7987, 0.8184, 0.7987, 0.8184, 0.7987, 0.8184, 0.7987, 0.8184, 0.7987, 0.8184, 0.7987, 0.8184, 0.7987, 0.8184, 0.7987, 0.8184, 0.7987, 0.8184, 0.7987, 0.8184, 0.7987, 0.8184, 0.7987, 0.8184, 0.7987, 0.8184, 0.7987, 0.8184, 0.7987, 0.8184, 0.7987, 0.8184, 0.7987, 0.8184, 0.7987, 0.8184, 0.7987, 0.8184, 0.7987, 0.8184, 0.7987, 0.8184, 0.7987, 0.8184, 0.7987, 0.8184, 0.7987, 0.8184, 0.7987, 0.8184, 0.7987, 0.8184, 0.7987, 0.8184, 0.7987, 0.8184, 0.7987, 0.8184, 0.7987, 0.8184, 0.7987, 0.8184, 0.7987, 0.8184, 0.7987, 0.8184, 0.7987, 0.8184, 0.7987, 0.8184, 0.7987, 0.8184, 0.7987, 0.8184, 0.7987, 0.8184, 0.7987, 0.8184, 0.7987, 0.8184, 0.7987, 0.8184, 0.7987, 0.8184, 0.7987, 0.8184, 0.7987, 0.8184, 0.7987, 0.8184, 0.7987, 0.8184, 0.7987, 0.8184, 0.7987, 0.8184, 0.7987, 0.8184, 0.7987, 0.8184, 0.7987, 0.8184, 0.7987, 0.8184, 0.7987, 0.8184, 0.7987, 0.8184, 0.7987, 0.8184, 0.7987, 0.8184, 0.7987, 0.8184, 0.7987, 0.8184, 0.7987, 0.8184, 0.7987, 0.8184, 0.7987, 0.8184, 0.7987, 0.8184, 0.7987, 0.8184, 0.7987, 0.8184, 0.7987, 0.8184, 0.7987, 0.8184, 0.7987, 0.8184, 0.7987, 0.8184, 0.7987, 0.8184, 0.7987, 0.8184, 0.7987, 0.8184, 0.7987, 0.8184, 0.7987, 0.8184, 0.7987, 0.8184, 0.7987, 0.8184, 0.7987, 0.8184, 0.7987, 0.8184, 0.7987, 0.8184, 0.7987, 0.8184, 0.7987, 0.8184, 0.7987, 0.8184, 0.7987, 0.8184, 0.7987, 0.8184, 0.7987, 0.8184, 0.7987, 0.8184, 0.7987, 0.8184, 0.7987, 0.8184, 0.7987, 0.8184, 0.7987, 0.8184, 0.7987, 0.8184, 0.7987, 0.8184, 0.7987, 0.8184, 0.7987, 0.8184, 0.7987, 0.8184, 0.7987, 0.8184, 0.7987, 0.8184, 0.7987, 0.8184, 0.7987, 0.8184, 0.7987, 0.8184, 0.7987, 0.8184, 0.7987, 0.8184, 0.7987, 0.8184, 0.7987, 0.8184, 0.7987, 0.8184, 0.7987, 0.8184, 0.7987, 0.8184, 0.7987, 0.8184, 0.7987, 0.8184, 0.7987, 0.8184, 0.7987, 0.8184, 0.7987, 0.8184, 0.7987, 0.8184, 0.7987, 0.8184, 0.7987, 0.8184, 0.7987, 0.8184, 0.7987, 0.8184, 0.7987, 0.8184, 0.7987, 0.8184, 0.7987, 0.8184, 0.7987, 0.8184, 0.7987, 0.8184, 0.7987, 0.8184, 0.7987, 0.8184, 0.7987, 0.8184, 0.7987, 0.8184, 0.7987, 0.8184, 0.7987, 0.8184, 0.7987, 0.8184, 0.7987, 0.8184, 0.7987, 0.8184, 0.7987, 0.8184, 0.7987, 0.8184, 0.7987, 0.8184, 0.7987, 0.8184, 0.7987, 0.8184, 0.7987, 0.8184, 0.7987, 0.8184, 0.7987, 0.8184, 0.7987, 0.8184, 0.7987, 0.8184, 0.7987, 0.8184, 0.7987, 0.8184, 0.7987, 0.8184, 0.7987, 0.8184, 0.7987, 0.8184, 0.7987, 0.8184, 0.7987, 0.8184, 0.7987, 0.8184, 0.7987, 0.8184, 0.7987, 0.8184, 0.7987, 0.8184, 0.7987, 0.8184, 0.7987, 0.8184, 0.7987, 0.8184, 0.7987, 0.8184, 0.7987, 0.8184, 0.7987, 0.8184, 0.7987, 0.8184, 0.7987, 0.8184, 0.7987, 0.8184, 0.7987, 0.8184, 0.7987, 0.8184, 0.7987, 0.8184, 0.7987, 0.8184, 0.7987, 0.8184, 0.7987, 0.8184, 0.7987, 0.8184, 0.7987, 0.8184, 0.7987, 0.8184, 0.7987, 0.8184, 0.7987, 0.8184, 0.7987, 0.8184, 0.7987, 0.8184, 0.7987, 0.8184, 0.7987, 0.8184, 0.7987, 0.8184, 0.7987, 0.8184, 0.7987, 0.8184, 0.7987, 0.8184, 0.7987, 0.8184, 0.7987, 0.8184, 0.7987, 0.8184, 0.7987, 0.8184, 0.7987, 0.8184, 0.7987, 0.8184, 0.7987, 0.8184, 0.7987, 0.8184, 0.7987, 0.8184, 0.7987, 0.8184, 0.7987, 0.8184, 0.7987, 0.8184, 0.7987, 0.8184, 0.7987, 0.8184, 0.7987, 0.8184, 0.7987, 0.8184, 0.7987, 0.8184, 0.7987, 0.8184, 0.7987, 0.8184, 0.7987, 0.8184, 0.7987, 0.8184, 0.7987, 0.8184, 0.7987, 0.8184, 0.7987, 0.8184, 0.7987, 0.8184, 0.7987, 0.8184, 0.7987, 0.8184, 0.7987, 0.8184, 0.7987, 0.8184, 0.7987, 0.8184, 0.7987, 0.8184, 0.7987, 0.8184, 0.7987, 0.8184, 0.7987, 0.8184, 0.7987, 0.8184, 0.7987, 0.8184, 0.7987, 0.8184, 0.7987, 0.8184, 0.7987, 0.8184, 0.7987, 0.8184, 0.7987, 0.8184, 0.7987, 0.8184, 0.7987, 0.8184, 0.7987, 0.8184, 0.7987, 0.8184, 0.7987, 0.8184, 0.7987, 0.8184, 0.7987, 0.8184, 0.7987, 0.8184, 0.7987, 0.8184, 0.7987, 0.8184, 0.7987, 0.8184, 0.7987, 0.8184, 0.7987, 0.8184, 0.7987, 0.8184, 0.7987, 0.8184, 0.7987, 0.8184, 0.7987, 0.8184, 0.7987, 0.8184, 0.7987, 0.8184, 0.7987, 0.8184, 0.7987, 0.8184, 0.7987, 0.8184, 0.7987, 0.8184, 0.7987, 0.8184, 0.7987, 0.8184, 0.7987, 0.8184, 0.7987, 0.8184, 0.7987, 0.8184, 0.7987, 0.8184, 0.7987, 0.8184, 0.7987, 0.8184, 0.7987, 0.8184, 0.7987, 0.8184, 0.7987, 0.8184, 0.7987, 0.8184, 0.7987, 0.8184, 0.7987, 0.8184, 0.7987, 0.8184, 0.7987, 0.8184, 0.7987, 0.8184, 0.7987, 0.8184, 0.7987, 0.8184, 0.7987, 0.8184, 0.7987, 0.8184, 0.7987, 0.8184, 0.7987, 0.8184, 0.7987, 0.8184, 0.7987, 0.8184, 0.7987, 0.8184, 0.7987, 0.8184, 0.7987, 0.8184, 0.7987, 0.8184, 0.7987, 0.8184, 0.7987, 0.8184, 0.7987, 0.8184, 0.7987, 0.8184, 0.7987, 0.8184, 0.7987, 0.8184, 0.7987, 0.8184, 0.7987, 0.8184, 0.7987, 0.8184, 0.7987, 0.8184, 0.7987, 0.8184, 0.7987, 0.8184, 0.7987, 0.8184, 0.7987, 0.8184, 0.7987, 0.8184, 0.7987, 0.8184, 0.7987, 0.8184, 0.7987, 0.8184, 0.7987, 0.8184, 0.7987, 0.8184, 0.7987, 0.8184, 0.7987, 0.8184, 0.7987, 0.8184, 0.7987, 0.8184, 0.7987, 0.8184, 0.7987, 0.8184, 0.7987, 0.8184, 0.7987, 0.8184, 0.7987, 0.8184, 0.7987, 0.8184, 0.7987, 0.8184, 0.7987, 0.8184, 0.7987, 0.8184, 0.7987, 0.8184, 0.7987, 0.8184, 0.7987, 0.8184, 0.7987, 0.8184, 0.7987, 0.8184, 0.7987, 0.8184, 0.7987, 0.8184, 0.7987, 0.8184, 0.7987, 0.8184, 0.7987, 0.8184, 0.7987, 0.8184, 0.7987, 0.8184, 0.7987, 0.8184, 0.7987, 0.8184, 0.7987, 0.8184, 0.7987, 0.8184, 0.7987, 0.8184, 0.7987, 0.8184, 0.7987, 0.8184, 0.7987, 0.8184, 0.7987, 0.8184, 0.7987, 0.8184, 0.7987, 0.8184, 0.7987, 0.8184, 0.7987, 0.8184, 0.7987, 0.8184, 0.7987, 0.8184, 0.7987, 0.8184, 0.7987, 0.8184, 0.7987, 0.8184, 0.7987, 0.8184, 0.7987, 0.8184, 0.7987, 0.8184, 0.7987, 0.8184, 0.7987, 0.8184, 0.7987, 0.8184, 0.7987, 0.8184, 0.7987, 0.8184, 0.7987, 0.8184, 0.7987, 0.8184, 0.7987, 0.8184, 0.7987, 0.8184, 0.7987, 0.8184, 0.7987, 0.8184, 0.7987, 0.8184, 0.7987, 0.8184, 0.7987, 0.8184, 0.7987, 0.8184, 0.7987, 0.8184, 0.7987, 0.8184, 0.7987])
me_cube_001.materials.append(mat_material)
me_cube_001.use_remesh_fix_poles = True
me_cube_001.use_remesh_preserve_attributes = False
me_cube_001.use_mirror_vertex_groups = False
me_cube_001.update()

# ---- objects
ob_cube = bpy.data.objects.new('Cube', me_cube_001)

# ---- transforms, parenting, visibility, modifiers, constraints
ob_cube.location = (0.0, 0.0, 0.0)
ob_cube.lineart.crease_threshold = 0.0

# ---- collection membership
col_collection.objects.link(ob_cube)

# ---- scene / render settings (as saved in the file)
scene.frame_start = 1; scene.frame_end = 250; scene.frame_set(1)
scene.render.engine = 'BLENDER_EEVEE_NEXT'
scene.cycles.use_denoising = False
scene.cycles.samples = 128
scene.cycles.sampling_pattern = 'TABULATED_SOBOL'
scene.cycles.use_adaptive_sampling = False
scene.cycles.use_light_tree = False
scene.view_settings.view_transform = 'Filmic'
bpy.context.view_layer.update()

# ---- added for rendering (the .blend has no active camera and no usable light): camera, sun
cam_auto = bpy.data.cameras.new('AutoCamera')
cam_auto.lens = 50.0
cam_auto.sensor_width = 36.0
cam_auto.clip_end = 1000.0
ob_auto_camera = bpy.data.objects.new('AutoCamera', cam_auto)
scene.collection.objects.link(ob_auto_camera)
ob_auto_camera.location = (30.778, -39.6209, 34.307)
ob_auto_camera.rotation_euler = (1.09748, -7.21219e-08, 0.694738)
scene.camera = ob_auto_camera
light_auto_sun = bpy.data.lights.new('AutoSun', 'SUN')
light_auto_sun.energy = 3.0
light_auto_sun.angle = 0.0523599
ob_auto_sun = bpy.data.objects.new('AutoSun', light_auto_sun)
scene.collection.objects.link(ob_auto_sun)
ob_auto_sun.rotation_euler = (0.872665, 0.174533, 0.523599)
bpy.context.view_layer.update()
